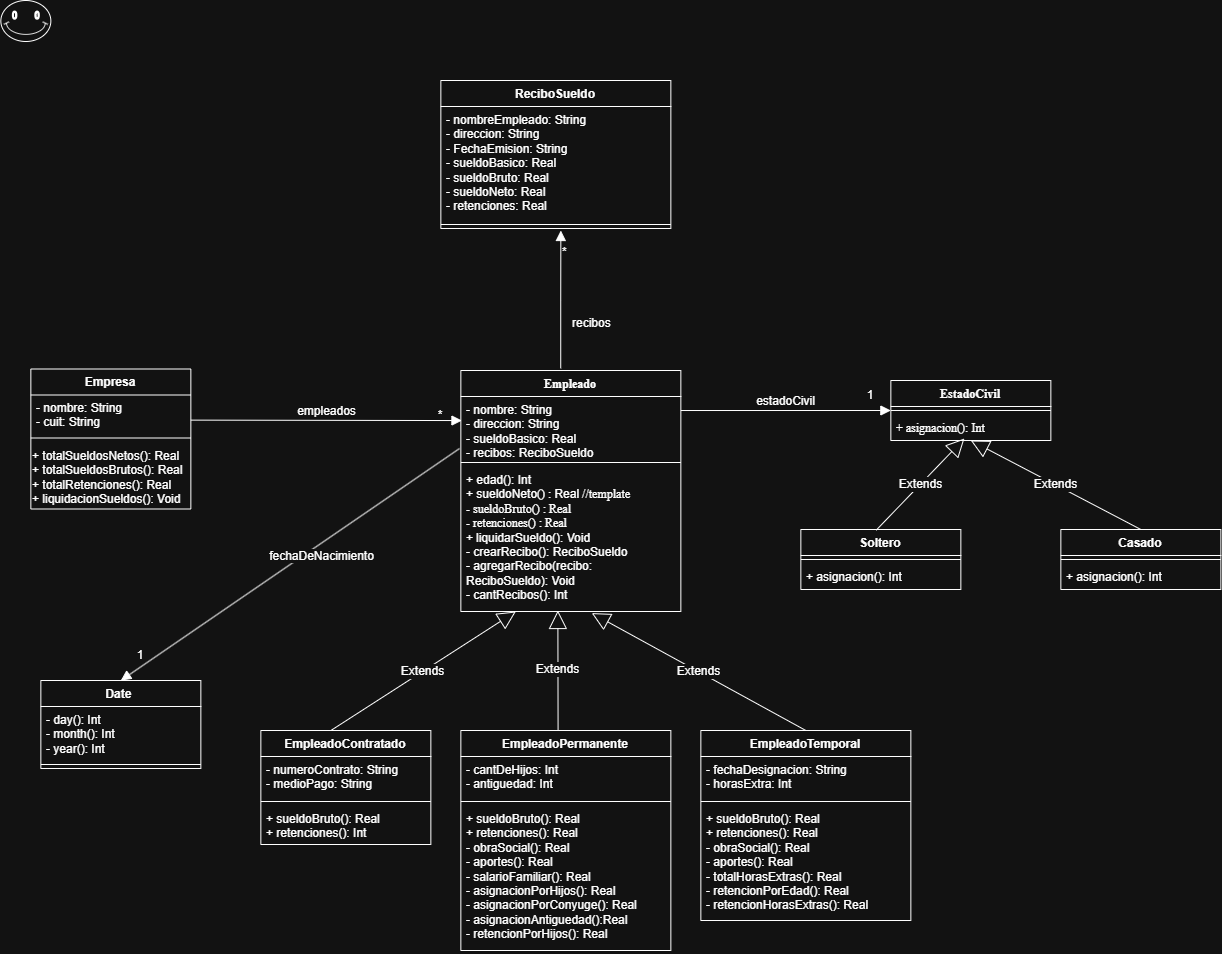

The diagram above was exported from draw.io. Its source (the exported page's mxGraphModel, read from the mxfile embedded in the PNG):
<mxGraphModel dx="1664" dy="2980" grid="1" gridSize="10" guides="1" tooltips="1" connect="1" arrows="1" fold="1" page="1" pageScale="1" pageWidth="1200" pageHeight="1920" math="0" shadow="0">
  <root>
    <mxCell id="0" />
    <mxCell id="1" parent="0" />
    <mxCell id="i44YuAt76cj6eIR6HyAt-5" parent="1" style="swimlane;fontStyle=1;align=center;verticalAlign=top;childLayout=stackLayout;horizontal=1;startSize=26;horizontalStack=0;resizeParent=1;resizeParentMax=0;resizeLast=0;collapsible=1;marginBottom=0;whiteSpace=wrap;html=1;" value="&lt;font face=&quot;Italica&quot;&gt;Empleado&lt;/font&gt;" vertex="1">
      <mxGeometry height="241" width="220" x="470" y="280" as="geometry" />
    </mxCell>
    <mxCell id="i44YuAt76cj6eIR6HyAt-6" parent="i44YuAt76cj6eIR6HyAt-5" style="text;strokeColor=none;fillColor=none;align=left;verticalAlign=top;spacingLeft=4;spacingRight=4;overflow=hidden;rotatable=0;points=[[0,0.5],[1,0.5]];portConstraint=eastwest;whiteSpace=wrap;html=1;" value="&lt;font face=&quot;Helvetica&quot;&gt;- nombre: String&amp;nbsp;&lt;/font&gt;&lt;div&gt;&lt;font face=&quot;Helvetica&quot;&gt;- direccion: String&amp;nbsp;&lt;/font&gt;&lt;span style=&quot;background-color: transparent; color: light-dark(rgb(0, 0, 0), rgb(255, 255, 255));&quot;&gt;&amp;nbsp;&lt;/span&gt;&lt;/div&gt;&lt;div&gt;&lt;font face=&quot;Helvetica&quot;&gt;- sueldoBasico: Real&lt;/font&gt;&lt;/div&gt;&lt;div&gt;&lt;font face=&quot;Helvetica&quot;&gt;- recibos: ReciboSueldo&amp;nbsp;&amp;nbsp;&lt;/font&gt;&lt;/div&gt;" vertex="1">
      <mxGeometry height="62" width="220" y="26" as="geometry" />
    </mxCell>
    <mxCell id="i44YuAt76cj6eIR6HyAt-7" parent="i44YuAt76cj6eIR6HyAt-5" style="line;strokeWidth=1;fillColor=none;align=left;verticalAlign=middle;spacingTop=-1;spacingLeft=3;spacingRight=3;rotatable=0;labelPosition=right;points=[];portConstraint=eastwest;strokeColor=inherit;" value="" vertex="1">
      <mxGeometry height="8" width="220" y="88" as="geometry" />
    </mxCell>
    <mxCell id="i44YuAt76cj6eIR6HyAt-8" parent="i44YuAt76cj6eIR6HyAt-5" style="text;strokeColor=none;fillColor=none;align=left;verticalAlign=top;spacingLeft=4;spacingRight=4;overflow=hidden;rotatable=0;points=[[0,0.5],[1,0.5]];portConstraint=eastwest;whiteSpace=wrap;html=1;" value="+ edad(): Int&amp;nbsp;&lt;div&gt;+ &lt;font face=&quot;Helvetica&quot;&gt;sueldoNeto&lt;/font&gt;&lt;font face=&quot;Italica&quot;&gt;() : &lt;/font&gt;Real&lt;font face=&quot;Italica&quot;&gt;&amp;nbsp;//template&amp;nbsp;&lt;/font&gt;&lt;/div&gt;&lt;div&gt;&lt;font face=&quot;Italica&quot;&gt;- sueldoBruto() : Real&amp;nbsp;&lt;/font&gt;&lt;/div&gt;&lt;div&gt;&lt;font face=&quot;Italica&quot;&gt;- retenciones() : Real&lt;/font&gt;&lt;/div&gt;&lt;div&gt;+&lt;font face=&quot;Italica&quot;&gt;&amp;nbsp;&lt;/font&gt;&lt;font face=&quot;Helvetica&quot;&gt;liquidarSueldo(): Void&amp;nbsp;&lt;/font&gt;&lt;/div&gt;&lt;div&gt;&lt;font face=&quot;Helvetica&quot;&gt;- crearRecibo(): ReciboSueldo&lt;/font&gt;&lt;/div&gt;&lt;div&gt;&lt;font face=&quot;Helvetica&quot;&gt;- agregarRecibo(recibo: ReciboSueldo): Void&amp;nbsp;&lt;/font&gt;&lt;/div&gt;&lt;div&gt;&lt;font face=&quot;Helvetica&quot;&gt;- cantRecibos(): Int&amp;nbsp;&lt;/font&gt;&lt;/div&gt;&lt;div&gt;&lt;font face=&quot;Helvetica&quot;&gt;&lt;br&gt;&lt;/font&gt;&lt;/div&gt;&lt;div&gt;&lt;br&gt;&lt;/div&gt;" vertex="1">
      <mxGeometry height="145" width="220" y="96" as="geometry" />
    </mxCell>
    <mxCell id="i44YuAt76cj6eIR6HyAt-14" parent="1" style="swimlane;fontStyle=1;align=center;verticalAlign=top;childLayout=stackLayout;horizontal=1;startSize=26;horizontalStack=0;resizeParent=1;resizeParentMax=0;resizeLast=0;collapsible=1;marginBottom=0;whiteSpace=wrap;html=1;" value="EmpleadoPermanente" vertex="1">
      <mxGeometry height="220" width="210" x="470" y="640" as="geometry" />
    </mxCell>
    <mxCell id="i44YuAt76cj6eIR6HyAt-15" parent="i44YuAt76cj6eIR6HyAt-14" style="text;strokeColor=none;fillColor=none;align=left;verticalAlign=top;spacingLeft=4;spacingRight=4;overflow=hidden;rotatable=0;points=[[0,0.5],[1,0.5]];portConstraint=eastwest;whiteSpace=wrap;html=1;" value="- cantDeHijos: Int&amp;nbsp;&lt;div&gt;- antiguedad: Int&amp;nbsp;&lt;/div&gt;" vertex="1">
      <mxGeometry height="41" width="210" y="26" as="geometry" />
    </mxCell>
    <mxCell id="i44YuAt76cj6eIR6HyAt-16" parent="i44YuAt76cj6eIR6HyAt-14" style="line;strokeWidth=1;fillColor=none;align=left;verticalAlign=middle;spacingTop=-1;spacingLeft=3;spacingRight=3;rotatable=0;labelPosition=right;points=[];portConstraint=eastwest;strokeColor=inherit;" value="" vertex="1">
      <mxGeometry height="8" width="210" y="67" as="geometry" />
    </mxCell>
    <mxCell id="i44YuAt76cj6eIR6HyAt-17" parent="i44YuAt76cj6eIR6HyAt-14" style="text;strokeColor=none;fillColor=none;align=left;verticalAlign=top;spacingLeft=4;spacingRight=4;overflow=hidden;rotatable=0;points=[[0,0.5],[1,0.5]];portConstraint=eastwest;whiteSpace=wrap;html=1;" value="+ sueldoBruto(): Real&lt;div&gt;+ retenciones(): Real&lt;br&gt;&lt;div&gt;&lt;span style=&quot;background-color: transparent; color: light-dark(rgb(0, 0, 0), rgb(255, 255, 255));&quot;&gt;- obraSocial(): Real&lt;/span&gt;&lt;/div&gt;&lt;div&gt;&lt;div&gt;- aportes(): Real&lt;/div&gt;&lt;/div&gt;&lt;div&gt;- salarioFamiliar(): Real&amp;nbsp;&lt;/div&gt;&lt;div&gt;- asignacionPorHijos(): Real&amp;nbsp;&lt;/div&gt;&lt;div&gt;- asignacionPorConyuge(): Real&amp;nbsp;&lt;/div&gt;&lt;div&gt;- asignacionAntiguedad():Real&lt;/div&gt;&lt;div&gt;- retencionPorHijos(): Real&lt;/div&gt;&lt;div&gt;&lt;br&gt;&lt;/div&gt;&lt;div&gt;&lt;br&gt;&lt;/div&gt;&lt;/div&gt;" vertex="1">
      <mxGeometry height="145" width="210" y="75" as="geometry" />
    </mxCell>
    <mxCell id="i44YuAt76cj6eIR6HyAt-18" parent="1" style="swimlane;fontStyle=1;align=center;verticalAlign=top;childLayout=stackLayout;horizontal=1;startSize=26;horizontalStack=0;resizeParent=1;resizeParentMax=0;resizeLast=0;collapsible=1;marginBottom=0;whiteSpace=wrap;html=1;" value="EmpleadoTemporal&lt;div&gt;&lt;br&gt;&lt;/div&gt;" vertex="1">
      <mxGeometry height="190" width="210" x="710" y="640" as="geometry" />
    </mxCell>
    <mxCell id="i44YuAt76cj6eIR6HyAt-19" parent="i44YuAt76cj6eIR6HyAt-18" style="text;strokeColor=none;fillColor=none;align=left;verticalAlign=top;spacingLeft=4;spacingRight=4;overflow=hidden;rotatable=0;points=[[0,0.5],[1,0.5]];portConstraint=eastwest;whiteSpace=wrap;html=1;" value="- fechaDesignacion: String&amp;nbsp;&amp;nbsp;&lt;div&gt;- horasExtra: Int&amp;nbsp;&lt;/div&gt;&lt;div&gt;&lt;br&gt;&lt;/div&gt;" vertex="1">
      <mxGeometry height="41" width="210" y="26" as="geometry" />
    </mxCell>
    <mxCell id="i44YuAt76cj6eIR6HyAt-20" parent="i44YuAt76cj6eIR6HyAt-18" style="line;strokeWidth=1;fillColor=none;align=left;verticalAlign=middle;spacingTop=-1;spacingLeft=3;spacingRight=3;rotatable=0;labelPosition=right;points=[];portConstraint=eastwest;strokeColor=inherit;" value="" vertex="1">
      <mxGeometry height="8" width="210" y="67" as="geometry" />
    </mxCell>
    <mxCell id="i44YuAt76cj6eIR6HyAt-21" parent="i44YuAt76cj6eIR6HyAt-18" style="text;strokeColor=none;fillColor=none;align=left;verticalAlign=top;spacingLeft=4;spacingRight=4;overflow=hidden;rotatable=0;points=[[0,0.5],[1,0.5]];portConstraint=eastwest;whiteSpace=wrap;html=1;" value="+ sueldoBruto(): Real&lt;div&gt;+ retenciones(): Real&amp;nbsp;&lt;br&gt;&lt;div&gt;&lt;span style=&quot;background-color: transparent; color: light-dark(rgb(0, 0, 0), rgb(255, 255, 255));&quot;&gt;- obraSocial(): Real&lt;/span&gt;&lt;/div&gt;&lt;div&gt;&lt;div&gt;- aportes(): Real&lt;/div&gt;&lt;/div&gt;&lt;div&gt;- totalHorasExtras(): Real&amp;nbsp;&lt;/div&gt;&lt;div&gt;- retencionPorEdad(): Real&lt;/div&gt;&lt;div&gt;- retencionHorasExtras(): Real&amp;nbsp;&lt;/div&gt;&lt;/div&gt;" vertex="1">
      <mxGeometry height="115" width="210" y="75" as="geometry" />
    </mxCell>
    <mxCell id="i44YuAt76cj6eIR6HyAt-29" parent="1" style="swimlane;fontStyle=1;align=center;verticalAlign=top;childLayout=stackLayout;horizontal=1;startSize=26;horizontalStack=0;resizeParent=1;resizeParentMax=0;resizeLast=0;collapsible=1;marginBottom=0;whiteSpace=wrap;html=1;" value="ReciboSueldo" vertex="1">
      <mxGeometry height="148" width="230" x="450" y="-10" as="geometry" />
    </mxCell>
    <mxCell id="i44YuAt76cj6eIR6HyAt-30" parent="i44YuAt76cj6eIR6HyAt-29" style="text;strokeColor=none;fillColor=none;align=left;verticalAlign=top;spacingLeft=4;spacingRight=4;overflow=hidden;rotatable=0;points=[[0,0.5],[1,0.5]];portConstraint=eastwest;whiteSpace=wrap;html=1;" value="- nombreEmpleado: String&amp;nbsp;&lt;div&gt;- direccion: String&amp;nbsp;&lt;/div&gt;&lt;div&gt;- FechaEmision: String&lt;/div&gt;&lt;div&gt;- sueldoBasico: Real&amp;nbsp;&amp;nbsp;&lt;/div&gt;&lt;div&gt;- sueldoBruto: Real&amp;nbsp;&lt;/div&gt;&lt;div&gt;- sueldoNeto: Real&amp;nbsp;&lt;/div&gt;&lt;div&gt;- retenciones: Real&lt;/div&gt;&lt;div&gt;&amp;nbsp;&lt;/div&gt;&lt;div&gt;&lt;br&gt;&lt;/div&gt;" vertex="1">
      <mxGeometry height="114" width="230" y="26" as="geometry" />
    </mxCell>
    <mxCell id="i44YuAt76cj6eIR6HyAt-31" parent="i44YuAt76cj6eIR6HyAt-29" style="line;strokeWidth=1;fillColor=none;align=left;verticalAlign=middle;spacingTop=-1;spacingLeft=3;spacingRight=3;rotatable=0;labelPosition=right;points=[];portConstraint=eastwest;strokeColor=inherit;" value="" vertex="1">
      <mxGeometry height="8" width="230" y="140" as="geometry" />
    </mxCell>
    <mxCell id="i44YuAt76cj6eIR6HyAt-37" parent="1" style="swimlane;fontStyle=1;align=center;verticalAlign=top;childLayout=stackLayout;horizontal=1;startSize=26;horizontalStack=0;resizeParent=1;resizeParentMax=0;resizeLast=0;collapsible=1;marginBottom=0;whiteSpace=wrap;html=1;" value="&lt;font face=&quot;Italica&quot;&gt;EstadoCivil&lt;/font&gt;" vertex="1">
      <mxGeometry height="60" width="160" x="900" y="290" as="geometry" />
    </mxCell>
    <mxCell id="i44YuAt76cj6eIR6HyAt-39" parent="i44YuAt76cj6eIR6HyAt-37" style="line;strokeWidth=1;fillColor=none;align=left;verticalAlign=middle;spacingTop=-1;spacingLeft=3;spacingRight=3;rotatable=0;labelPosition=right;points=[];portConstraint=eastwest;strokeColor=inherit;" value="" vertex="1">
      <mxGeometry height="8" width="160" y="26" as="geometry" />
    </mxCell>
    <mxCell id="i44YuAt76cj6eIR6HyAt-40" parent="i44YuAt76cj6eIR6HyAt-37" style="text;strokeColor=none;fillColor=none;align=left;verticalAlign=top;spacingLeft=4;spacingRight=4;overflow=hidden;rotatable=0;points=[[0,0.5],[1,0.5]];portConstraint=eastwest;whiteSpace=wrap;html=1;" value="&lt;font face=&quot;Italica&quot;&gt;+ asignacion(): Int&amp;nbsp;&lt;/font&gt;" vertex="1">
      <mxGeometry height="26" width="160" y="34" as="geometry" />
    </mxCell>
    <mxCell id="i44YuAt76cj6eIR6HyAt-41" edge="1" parent="1" source="i44YuAt76cj6eIR6HyAt-6" style="html=1;verticalAlign=bottom;endArrow=block;curved=0;rounded=0;fontSize=12;startSize=8;endSize=8;exitX=1;exitY=0.226;exitDx=0;exitDy=0;exitPerimeter=0;entryX=0;entryY=0.5;entryDx=0;entryDy=0;" target="i44YuAt76cj6eIR6HyAt-37" value="estadoCivil">
      <mxGeometry relative="1" width="80" as="geometry">
        <Array as="points" />
        <mxPoint x="710" y="360" as="sourcePoint" />
        <mxPoint x="850" y="360" as="targetPoint" />
      </mxGeometry>
    </mxCell>
    <mxCell id="i44YuAt76cj6eIR6HyAt-42" parent="1" style="swimlane;fontStyle=1;align=center;verticalAlign=top;childLayout=stackLayout;horizontal=1;startSize=26;horizontalStack=0;resizeParent=1;resizeParentMax=0;resizeLast=0;collapsible=1;marginBottom=0;whiteSpace=wrap;html=1;" value="Soltero" vertex="1">
      <mxGeometry height="60" width="160" x="810" y="439" as="geometry" />
    </mxCell>
    <mxCell id="i44YuAt76cj6eIR6HyAt-43" parent="i44YuAt76cj6eIR6HyAt-42" style="line;strokeWidth=1;fillColor=none;align=left;verticalAlign=middle;spacingTop=-1;spacingLeft=3;spacingRight=3;rotatable=0;labelPosition=right;points=[];portConstraint=eastwest;strokeColor=inherit;" value="" vertex="1">
      <mxGeometry height="8" width="160" y="26" as="geometry" />
    </mxCell>
    <mxCell id="i44YuAt76cj6eIR6HyAt-44" parent="i44YuAt76cj6eIR6HyAt-42" style="text;strokeColor=none;fillColor=none;align=left;verticalAlign=top;spacingLeft=4;spacingRight=4;overflow=hidden;rotatable=0;points=[[0,0.5],[1,0.5]];portConstraint=eastwest;whiteSpace=wrap;html=1;" value="&lt;font face=&quot;Helvetica&quot;&gt;+ asignacion(): Int&amp;nbsp;&lt;/font&gt;" vertex="1">
      <mxGeometry height="26" width="160" y="34" as="geometry" />
    </mxCell>
    <mxCell id="i44YuAt76cj6eIR6HyAt-45" parent="1" style="swimlane;fontStyle=1;align=center;verticalAlign=top;childLayout=stackLayout;horizontal=1;startSize=26;horizontalStack=0;resizeParent=1;resizeParentMax=0;resizeLast=0;collapsible=1;marginBottom=0;whiteSpace=wrap;html=1;" value="Casado" vertex="1">
      <mxGeometry height="60" width="160" x="1070" y="439" as="geometry" />
    </mxCell>
    <mxCell id="i44YuAt76cj6eIR6HyAt-46" parent="i44YuAt76cj6eIR6HyAt-45" style="line;strokeWidth=1;fillColor=none;align=left;verticalAlign=middle;spacingTop=-1;spacingLeft=3;spacingRight=3;rotatable=0;labelPosition=right;points=[];portConstraint=eastwest;strokeColor=inherit;" value="" vertex="1">
      <mxGeometry height="8" width="160" y="26" as="geometry" />
    </mxCell>
    <mxCell id="i44YuAt76cj6eIR6HyAt-47" parent="i44YuAt76cj6eIR6HyAt-45" style="text;strokeColor=none;fillColor=none;align=left;verticalAlign=top;spacingLeft=4;spacingRight=4;overflow=hidden;rotatable=0;points=[[0,0.5],[1,0.5]];portConstraint=eastwest;whiteSpace=wrap;html=1;" value="+ asignacion(): Int&amp;nbsp;" vertex="1">
      <mxGeometry height="26" width="160" y="34" as="geometry" />
    </mxCell>
    <mxCell id="i44YuAt76cj6eIR6HyAt-48" edge="1" parent="1" source="i44YuAt76cj6eIR6HyAt-42" style="endArrow=block;endSize=16;endFill=0;html=1;rounded=0;fontSize=12;curved=1;exitX=0.471;exitY=0.011;exitDx=0;exitDy=0;exitPerimeter=0;entryX=0.46;entryY=0.923;entryDx=0;entryDy=0;entryPerimeter=0;" target="i44YuAt76cj6eIR6HyAt-40" value="Extends">
      <mxGeometry relative="1" width="160" as="geometry">
        <mxPoint x="820" y="390.5" as="sourcePoint" />
        <mxPoint x="980" y="390.5" as="targetPoint" />
      </mxGeometry>
    </mxCell>
    <mxCell id="i44YuAt76cj6eIR6HyAt-49" edge="1" parent="1" source="i44YuAt76cj6eIR6HyAt-45" style="endArrow=block;endSize=16;endFill=0;html=1;rounded=0;fontSize=12;curved=1;exitX=0.5;exitY=0;exitDx=0;exitDy=0;entryX=0.5;entryY=1;entryDx=0;entryDy=0;" target="i44YuAt76cj6eIR6HyAt-37" value="Extends">
      <mxGeometry relative="1" width="160" as="geometry">
        <mxPoint x="1150" y="431.4999999999999" as="sourcePoint" />
        <mxPoint x="1200" y="381.5" as="targetPoint" />
      </mxGeometry>
    </mxCell>
    <mxCell id="i44YuAt76cj6eIR6HyAt-50" edge="1" parent="1" source="i44YuAt76cj6eIR6HyAt-14" style="endArrow=block;endSize=16;endFill=0;html=1;rounded=0;fontSize=12;curved=1;exitX=0.463;exitY=-0.003;exitDx=0;exitDy=0;exitPerimeter=0;entryX=0.441;entryY=0.993;entryDx=0;entryDy=0;entryPerimeter=0;" target="i44YuAt76cj6eIR6HyAt-8" value="Extends">
      <mxGeometry relative="1" width="160" as="geometry">
        <mxPoint x="490" y="600" as="sourcePoint" />
        <mxPoint x="570" y="500" as="targetPoint" />
      </mxGeometry>
    </mxCell>
    <mxCell id="Ozh-UfzEBs7kdBTbNGCP-1" edge="1" parent="1" source="i44YuAt76cj6eIR6HyAt-18" style="endArrow=block;endSize=16;endFill=0;html=1;rounded=0;fontSize=12;curved=1;exitX=0.5;exitY=0;exitDx=0;exitDy=0;entryX=0.595;entryY=1.011;entryDx=0;entryDy=0;entryPerimeter=0;" target="i44YuAt76cj6eIR6HyAt-8" value="Extends">
      <mxGeometry relative="1" width="160" as="geometry">
        <mxPoint x="640" y="550" as="sourcePoint" />
        <mxPoint x="800" y="550" as="targetPoint" />
      </mxGeometry>
    </mxCell>
    <mxCell id="Ozh-UfzEBs7kdBTbNGCP-2" parent="1" style="swimlane;fontStyle=1;align=center;verticalAlign=top;childLayout=stackLayout;horizontal=1;startSize=26;horizontalStack=0;resizeParent=1;resizeParentMax=0;resizeLast=0;collapsible=1;marginBottom=0;whiteSpace=wrap;html=1;" value="Date&amp;nbsp;" vertex="1">
      <mxGeometry height="88" width="160" x="50" y="590" as="geometry" />
    </mxCell>
    <mxCell id="Ozh-UfzEBs7kdBTbNGCP-3" parent="Ozh-UfzEBs7kdBTbNGCP-2" style="text;strokeColor=none;fillColor=none;align=left;verticalAlign=top;spacingLeft=4;spacingRight=4;overflow=hidden;rotatable=0;points=[[0,0.5],[1,0.5]];portConstraint=eastwest;whiteSpace=wrap;html=1;" value="- day(): Int&lt;div&gt;- month(): Int&amp;nbsp;&lt;br&gt;&lt;div&gt;- year(): Int&amp;nbsp;&lt;/div&gt;&lt;/div&gt;" vertex="1">
      <mxGeometry height="54" width="160" y="26" as="geometry" />
    </mxCell>
    <mxCell id="Ozh-UfzEBs7kdBTbNGCP-4" parent="Ozh-UfzEBs7kdBTbNGCP-2" style="line;strokeWidth=1;fillColor=none;align=left;verticalAlign=middle;spacingTop=-1;spacingLeft=3;spacingRight=3;rotatable=0;labelPosition=right;points=[];portConstraint=eastwest;strokeColor=inherit;" value="" vertex="1">
      <mxGeometry height="8" width="160" y="80" as="geometry" />
    </mxCell>
    <mxCell id="Ozh-UfzEBs7kdBTbNGCP-8" edge="1" parent="1" source="i44YuAt76cj6eIR6HyAt-6" style="html=1;verticalAlign=bottom;endArrow=block;curved=0;rounded=0;fontSize=12;startSize=8;endSize=8;exitX=-0.006;exitY=0.839;exitDx=0;exitDy=0;exitPerimeter=0;entryX=0.5;entryY=0;entryDx=0;entryDy=0;" target="Ozh-UfzEBs7kdBTbNGCP-2" value="fechaDeNacimiento">
      <mxGeometry relative="1" width="80" x="-0.1229" y="19" as="geometry">
        <mxPoint as="offset" />
        <mxPoint x="470" y="560" as="sourcePoint" />
        <mxPoint x="550" y="560" as="targetPoint" />
      </mxGeometry>
    </mxCell>
    <mxCell id="Ozh-UfzEBs7kdBTbNGCP-9" edge="1" parent="1" source="756wlyaAW12pwUHL6Rqp-18" style="html=1;verticalAlign=bottom;endArrow=block;curved=0;rounded=0;fontSize=12;startSize=8;endSize=8;entryX=0.005;entryY=0.388;entryDx=0;entryDy=0;entryPerimeter=0;exitX=1;exitY=0.644;exitDx=0;exitDy=0;exitPerimeter=0;" target="i44YuAt76cj6eIR6HyAt-6" value="empleados">
      <mxGeometry relative="1" width="80" as="geometry">
        <mxPoint x="190" y="330.06" as="sourcePoint" />
        <mxPoint x="460" y="350" as="targetPoint" />
      </mxGeometry>
    </mxCell>
    <mxCell id="Ozh-UfzEBs7kdBTbNGCP-10" parent="1" style="swimlane;fontStyle=1;align=center;verticalAlign=top;childLayout=stackLayout;horizontal=1;startSize=26;horizontalStack=0;resizeParent=1;resizeParentMax=0;resizeLast=0;collapsible=1;marginBottom=0;whiteSpace=wrap;html=1;" value="EmpleadoContratado" vertex="1">
      <mxGeometry height="114" width="170" x="270" y="640" as="geometry" />
    </mxCell>
    <mxCell id="Ozh-UfzEBs7kdBTbNGCP-11" parent="Ozh-UfzEBs7kdBTbNGCP-10" style="text;strokeColor=none;fillColor=none;align=left;verticalAlign=top;spacingLeft=4;spacingRight=4;overflow=hidden;rotatable=0;points=[[0,0.5],[1,0.5]];portConstraint=eastwest;whiteSpace=wrap;html=1;" value="- numeroContrato: String&amp;nbsp;&lt;div&gt;- medioPago: String&amp;nbsp;&lt;/div&gt;" vertex="1">
      <mxGeometry height="41" width="170" y="26" as="geometry" />
    </mxCell>
    <mxCell id="Ozh-UfzEBs7kdBTbNGCP-12" parent="Ozh-UfzEBs7kdBTbNGCP-10" style="line;strokeWidth=1;fillColor=none;align=left;verticalAlign=middle;spacingTop=-1;spacingLeft=3;spacingRight=3;rotatable=0;labelPosition=right;points=[];portConstraint=eastwest;strokeColor=inherit;" value="" vertex="1">
      <mxGeometry height="8" width="170" y="67" as="geometry" />
    </mxCell>
    <mxCell id="Ozh-UfzEBs7kdBTbNGCP-13" parent="Ozh-UfzEBs7kdBTbNGCP-10" style="text;strokeColor=none;fillColor=none;align=left;verticalAlign=top;spacingLeft=4;spacingRight=4;overflow=hidden;rotatable=0;points=[[0,0.5],[1,0.5]];portConstraint=eastwest;whiteSpace=wrap;html=1;" value="+ sueldoBruto(): Real&lt;div&gt;+ retenciones(): Int&amp;nbsp;&lt;/div&gt;" vertex="1">
      <mxGeometry height="39" width="170" y="75" as="geometry" />
    </mxCell>
    <mxCell id="Ozh-UfzEBs7kdBTbNGCP-14" edge="1" parent="1" source="Ozh-UfzEBs7kdBTbNGCP-10" style="endArrow=block;endSize=16;endFill=0;html=1;rounded=0;fontSize=12;curved=1;exitX=0.412;exitY=0;exitDx=0;exitDy=0;exitPerimeter=0;entryX=0.25;entryY=1;entryDx=0;entryDy=0;" target="i44YuAt76cj6eIR6HyAt-5" value="Extends">
      <mxGeometry relative="1" width="160" as="geometry">
        <mxPoint x="390" y="560" as="sourcePoint" />
        <mxPoint x="550" y="560" as="targetPoint" />
      </mxGeometry>
    </mxCell>
    <mxCell id="756wlyaAW12pwUHL6Rqp-17" parent="1" style="swimlane;fontStyle=1;align=center;verticalAlign=top;childLayout=stackLayout;horizontal=1;startSize=26;horizontalStack=0;resizeParent=1;resizeParentMax=0;resizeLast=0;collapsible=1;marginBottom=0;whiteSpace=wrap;html=1;" value="Empresa" vertex="1">
      <mxGeometry height="140" width="160" x="40" y="278.5" as="geometry" />
    </mxCell>
    <mxCell id="756wlyaAW12pwUHL6Rqp-18" parent="756wlyaAW12pwUHL6Rqp-17" style="text;strokeColor=none;fillColor=none;align=left;verticalAlign=top;spacingLeft=4;spacingRight=4;overflow=hidden;rotatable=0;points=[[0,0.5],[1,0.5]];portConstraint=eastwest;whiteSpace=wrap;html=1;" value="- nombre: String&amp;nbsp;&lt;div&gt;- cuit: String&amp;nbsp;&lt;/div&gt;&lt;div&gt;&lt;br&gt;&lt;/div&gt;" vertex="1">
      <mxGeometry height="39" width="160" y="26" as="geometry" />
    </mxCell>
    <mxCell id="756wlyaAW12pwUHL6Rqp-19" parent="756wlyaAW12pwUHL6Rqp-17" style="line;strokeWidth=1;fillColor=none;align=left;verticalAlign=middle;spacingTop=-1;spacingLeft=3;spacingRight=3;rotatable=0;labelPosition=right;points=[];portConstraint=eastwest;strokeColor=inherit;" value="" vertex="1">
      <mxGeometry height="8" width="160" y="65" as="geometry" />
    </mxCell>
    <mxCell id="756wlyaAW12pwUHL6Rqp-2" parent="756wlyaAW12pwUHL6Rqp-17" style="text;whiteSpace=wrap;html=1;" value="+ totalSueldosNetos(): Real&lt;br&gt;+ totalSueldosBrutos(): Real&lt;br&gt;+ totalRetenciones(): Real&lt;br&gt;+ liquidacionSueldos(): Void" vertex="1">
      <mxGeometry height="67" width="160" y="73" as="geometry" />
    </mxCell>
    <mxCell id="--g_ww_8VTl62liHpFTm-7" edge="1" parent="1" source="i44YuAt76cj6eIR6HyAt-5" style="endArrow=block;endFill=1;html=1;edgeStyle=orthogonalEdgeStyle;align=left;verticalAlign=top;rounded=0;fontSize=12;startSize=8;endSize=8;curved=1;exitX=0.454;exitY=-0.009;exitDx=0;exitDy=0;exitPerimeter=0;" value="recibos">
      <mxGeometry relative="1" x="-0.1521" y="-10" as="geometry">
        <mxPoint as="offset" />
        <mxPoint x="430" y="170" as="sourcePoint" />
        <mxPoint x="570" y="140" as="targetPoint" />
      </mxGeometry>
    </mxCell>
    <mxCell id="--g_ww_8VTl62liHpFTm-8" connectable="0" parent="--g_ww_8VTl62liHpFTm-7" style="edgeLabel;resizable=0;html=1;align=left;verticalAlign=bottom;fontSize=12;" value="*" vertex="1">
      <mxGeometry relative="1" x="-1" as="geometry">
        <mxPoint y="-108" as="offset" />
      </mxGeometry>
    </mxCell>
    <mxCell id="--g_ww_8VTl62liHpFTm-9" parent="1" style="text;html=1;whiteSpace=wrap;strokeColor=none;fillColor=none;align=center;verticalAlign=middle;rounded=0;" value="*" vertex="1">
      <mxGeometry height="30" width="60" x="420" y="310" as="geometry" />
    </mxCell>
    <mxCell id="j2gP1A_kLI3-d9IJa0fk-1" parent="1" style="text;html=1;whiteSpace=wrap;strokeColor=none;fillColor=none;align=center;verticalAlign=middle;rounded=0;" value="1" vertex="1">
      <mxGeometry height="30" width="60" x="850" y="290" as="geometry" />
    </mxCell>
    <mxCell id="j2gP1A_kLI3-d9IJa0fk-2" parent="1" style="text;html=1;whiteSpace=wrap;strokeColor=none;fillColor=none;align=center;verticalAlign=middle;rounded=0;" value="1" vertex="1">
      <mxGeometry height="30" width="60" x="120" y="550" as="geometry" />
    </mxCell>
    <mxCell id="j2gP1A_kLI3-d9IJa0fk-3" parent="1" style="verticalLabelPosition=bottom;verticalAlign=top;html=1;shape=mxgraph.basic.smiley" value="" vertex="1">
      <mxGeometry height="41" width="50" x="10" y="-90" as="geometry" />
    </mxCell>
  </root>
</mxGraphModel>